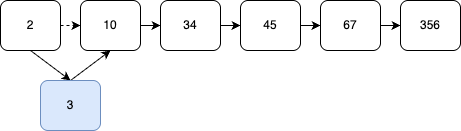

The diagram above was exported from draw.io. Its source (the exported page's mxGraphModel, read from the mxfile embedded in the PNG):
<mxGraphModel dx="726" dy="462" grid="1" gridSize="10" guides="1" tooltips="1" connect="1" arrows="1" fold="1" page="1" pageScale="1" pageWidth="827" pageHeight="1169" math="0" shadow="0">
  <root>
    <mxCell id="0" />
    <mxCell id="1" parent="0" />
    <mxCell id="8" style="edgeStyle=none;html=1;exitX=1;exitY=0.5;exitDx=0;exitDy=0;entryX=0;entryY=0.5;entryDx=0;entryDy=0;dashed=1;" edge="1" parent="1" source="2" target="3">
      <mxGeometry relative="1" as="geometry" />
    </mxCell>
    <mxCell id="14" style="edgeStyle=none;html=1;exitX=0.5;exitY=1;exitDx=0;exitDy=0;entryX=0.5;entryY=0;entryDx=0;entryDy=0;" edge="1" parent="1" source="2" target="13">
      <mxGeometry relative="1" as="geometry" />
    </mxCell>
    <mxCell id="2" value="2" style="rounded=1;whiteSpace=wrap;html=1;" vertex="1" parent="1">
      <mxGeometry x="130" y="100" width="60" height="50" as="geometry" />
    </mxCell>
    <mxCell id="9" style="edgeStyle=none;html=1;exitX=1;exitY=0.5;exitDx=0;exitDy=0;entryX=0;entryY=0.5;entryDx=0;entryDy=0;" edge="1" parent="1" source="3" target="4">
      <mxGeometry relative="1" as="geometry" />
    </mxCell>
    <mxCell id="3" value="10" style="rounded=1;whiteSpace=wrap;html=1;" vertex="1" parent="1">
      <mxGeometry x="210" y="100" width="60" height="50" as="geometry" />
    </mxCell>
    <mxCell id="10" style="edgeStyle=none;html=1;exitX=1;exitY=0.5;exitDx=0;exitDy=0;entryX=0;entryY=0.5;entryDx=0;entryDy=0;" edge="1" parent="1" source="4" target="5">
      <mxGeometry relative="1" as="geometry" />
    </mxCell>
    <mxCell id="4" value="34" style="rounded=1;whiteSpace=wrap;html=1;" vertex="1" parent="1">
      <mxGeometry x="290" y="100" width="60" height="50" as="geometry" />
    </mxCell>
    <mxCell id="11" style="edgeStyle=none;html=1;exitX=1;exitY=0.5;exitDx=0;exitDy=0;entryX=0;entryY=0.5;entryDx=0;entryDy=0;" edge="1" parent="1" source="5" target="6">
      <mxGeometry relative="1" as="geometry" />
    </mxCell>
    <mxCell id="5" value="45" style="rounded=1;whiteSpace=wrap;html=1;" vertex="1" parent="1">
      <mxGeometry x="370" y="100" width="60" height="50" as="geometry" />
    </mxCell>
    <mxCell id="12" style="edgeStyle=none;html=1;exitX=1;exitY=0.5;exitDx=0;exitDy=0;entryX=0;entryY=0.5;entryDx=0;entryDy=0;" edge="1" parent="1" source="6" target="7">
      <mxGeometry relative="1" as="geometry" />
    </mxCell>
    <mxCell id="6" value="67" style="rounded=1;whiteSpace=wrap;html=1;" vertex="1" parent="1">
      <mxGeometry x="450" y="100" width="60" height="50" as="geometry" />
    </mxCell>
    <mxCell id="7" value="356" style="rounded=1;whiteSpace=wrap;html=1;" vertex="1" parent="1">
      <mxGeometry x="530" y="100" width="60" height="50" as="geometry" />
    </mxCell>
    <mxCell id="15" style="edgeStyle=none;html=1;exitX=0.5;exitY=0;exitDx=0;exitDy=0;entryX=0.5;entryY=1;entryDx=0;entryDy=0;" edge="1" parent="1" source="13" target="3">
      <mxGeometry relative="1" as="geometry" />
    </mxCell>
    <mxCell id="13" value="3" style="rounded=1;whiteSpace=wrap;html=1;fillColor=#dae8fc;strokeColor=#6c8ebf;" vertex="1" parent="1">
      <mxGeometry x="170" y="180" width="60" height="50" as="geometry" />
    </mxCell>
  </root>
</mxGraphModel>